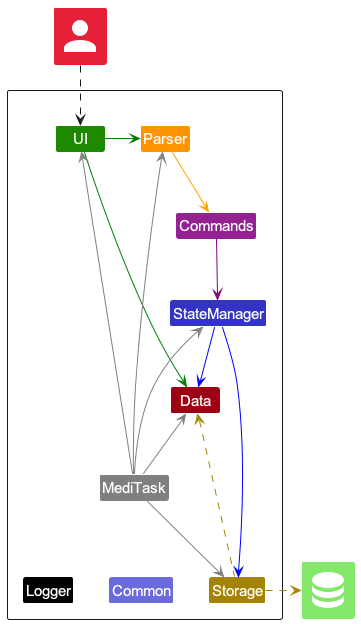

The diagram above was rendered by PlantUML. Its source (embedded in the PNG):
@startuml
!include <office/Concepts/globe_internet>
!include <office/Concepts/documents>
!include <office/Users/user>
!include style.puml

!include <material/common>
!include <material/account>
!include <material/database>

Package " "<<Rectangle>>{
    Class UI UI_COLOR
    Class StateManager LOGIC_COLOR
    Class Storage STORAGE_COLOR
    Class Data MODEL_COLOR
    Class MediTask #grey
    Class Common LOGIC_COLOR_T2
    Class Parser PARSER_COLOR
    Class Commands COMMAND_COLOR
    Class Logger LOGGER_COLOR
}

Class "<$ma_account>" as User MODEL_COLOR_T2
Class "<$ma_database>" as File UI_COLOR_T1


UI -[#green]> Parser
Parser -[#orange]-> Commands
Commands -[#purple]-> StateManager
UI -[#green]-> Data
StateManager -[#blue]-> Storage
StateManager -down[#blue]-> Data
MediTask -[#grey]-> UI
MediTask -[#grey]-> StateManager
MediTask -[#grey]-> Parser
MediTask -[#grey]-> Storage
MediTask -up[#grey]-> Data
MediTask -down[hidden]-> Common
MediTask -down[hidden]-> Logger

Storage -up[STORAGE_COLOR].> Data
Storage .right[STORAGE_COLOR].>File
User ..> UI
@enduml